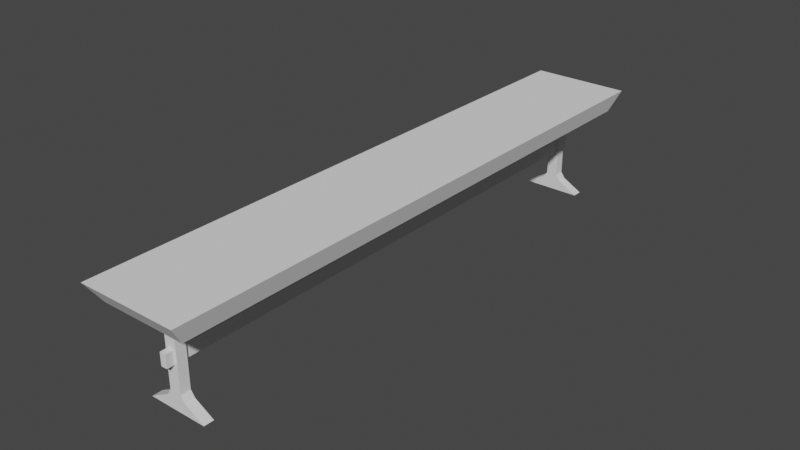 # Source: furniture_bench_square.blend  (saved by Blender 2.80.75; exported with 4.5.12 LTS)
import bpy
from mathutils import Matrix  # noqa: F401  (used for matrix-valued properties, if any)

bpy.ops.wm.read_factory_settings(use_empty=True)
scene = bpy.context.scene
scene.name = 'Scene'

# ---- collections
col_collection = bpy.data.collections.new('Collection'); scene.collection.children.link(col_collection)

# ---- world
world_world = bpy.data.worlds.new('World'); scene.world = world_world
world_world.use_nodes = True; world_world.node_tree.nodes.clear()
_N = world_world.node_tree.nodes; _L = world_world.node_tree.links
n0 = _N.new('ShaderNodeOutputWorld'); n0.name = 'World Output'; n0.location = (300, 300)
n1 = _N.new('ShaderNodeBackground'); n1.name = 'Background'; n1.location = (10, 300)
n1.inputs[0].default_value = (0.05088, 0.05088, 0.05088, 1.0)
_L.new(n1.outputs[0], n0.inputs[0])
n0.is_active_output = True
world_world.color = (0.05088, 0.05088, 0.05088)
world_world.use_sun_shadow = False
world_world.sun_shadow_jitter_overblur = 0.0

# ---- meshes
me_cube_003 = bpy.data.meshes.new('Cube.003')
me_cube_003.from_pydata([(0.5159, 1.0, 0.2182), (0.5159, 0.1367, 0.2182), (0.4841, 1.0, 0.2182), (0.4841, 0.1367, 0.2182), (0.5159, 1.0, 0.2818), (0.5159, 0.1367, 0.2818), (0.4841, 1.0, 0.2818), (0.4841, 0.1367, 0.2818), (0.2833, 0.06669, 0.45), (0.25, 0.0, 0.55), (0.2833, 1.0, 0.45), (0.25, 1.0, 0.55), (0.7167, 0.06669, 0.45), (0.75, 0.0, 0.55), (0.7167, 1.0, 0.45), (0.75, 1.0, 0.55), (0.35, 0.175, 0.0), (0.35, 0.175, 0.454), (0.35, 0.225, 0.0), (0.35, 0.225, 0.454), (0.65, 0.175, 0.0), (0.65, 0.175, 0.454), (0.65, 0.225, 0.0), (0.65, 0.225, 0.454), (0.45, 0.175, 0.05556), (0.4713, 0.175, 0.085), (0.4713, 0.175, 0.1667), (0.4713, 0.175, 0.2222), (0.4713, 0.175, 0.2778), (0.4713, 0.175, 0.3312), (0.4713, 0.175, 0.3615), (0.45, 0.175, 0.3985), (0.45, 0.225, 0.3985), (0.4713, 0.225, 0.3615), (0.4713, 0.225, 0.3312), (0.4713, 0.225, 0.2778), (0.4713, 0.225, 0.2222), (0.4713, 0.225, 0.1667), (0.4713, 0.225, 0.085), (0.45, 0.225, 0.05556), (0.55, 0.225, 0.3985), (0.5287, 0.225, 0.3615), (0.5287, 0.225, 0.3312), (0.5287, 0.225, 0.2778), (0.5287, 0.225, 0.2222), (0.5287, 0.225, 0.1667), (0.5287, 0.225, 0.085), (0.55, 0.225, 0.05556), (0.55, 0.175, 0.3985), (0.5287, 0.175, 0.3615), (0.5287, 0.175, 0.3312), (0.5287, 0.175, 0.2778), (0.5287, 0.175, 0.2222), (0.5287, 0.175, 0.1667), (0.5287, 0.175, 0.085), (0.55, 0.175, 0.05556)], [], [(0, 1, 3, 2), (2, 3, 7, 6), (6, 7, 5, 4), (4, 5, 1, 0), (2, 6, 4, 0), (7, 3, 1, 5), (8, 9, 11, 10), (10, 11, 15, 14), (14, 15, 13, 12), (12, 13, 9, 8), (10, 14, 12, 8), (15, 11, 9, 13), (31, 17, 19, 32), (32, 19, 23, 40), (40, 23, 21, 48), (48, 21, 17, 31), (18, 22, 20, 16), (23, 19, 17, 21), (20, 55, 24, 16), (55, 54, 25, 24), (54, 53, 26, 25), (53, 52, 27, 26), (52, 51, 28, 27), (51, 50, 29, 28), (50, 49, 30, 29), (49, 48, 31, 30), (22, 47, 55, 20), (47, 46, 54, 55), (46, 45, 53, 54), (45, 44, 52, 53), (44, 43, 51, 52), (43, 42, 50, 51), (42, 41, 49, 50), (41, 40, 48, 49), (18, 39, 47, 22), (39, 38, 46, 47), (38, 37, 45, 46), (37, 36, 44, 45), (36, 35, 43, 44), (35, 34, 42, 43), (34, 33, 41, 42), (33, 32, 40, 41), (16, 24, 39, 18), (24, 25, 38, 39), (25, 26, 37, 38), (26, 27, 36, 37), (27, 28, 35, 36), (28, 29, 34, 35), (29, 30, 33, 34), (30, 31, 32, 33)])
_uv = me_cube_003.uv_layers.new(name='UVMap')
_uv.uv.foreach_set('vector', [0.375, 0.0, 0.625, 0.0, 0.625, 0.25, 0.375, 0.25, 0.375, 0.25, 0.625, 0.25, 0.625, 0.5, 0.375, 0.5, 0.375, 0.5, 0.625, 0.5, 0.625, 0.75, 0.375, 0.75, 0.375, 0.75, 0.625, 0.75, 0.625, 1.0, 0.375, 1.0, 0.125, 0.5, 0.375, 0.5, 0.375, 0.75, 0.125, 0.75, 0.625, 0.5, 0.875, 0.5, 0.875, 0.75, 0.625, 0.75, 0.375, 0.0, 0.625, 0.0, 0.625, 0.25, 0.375, 0.25, 0.375, 0.25, 0.625, 0.25, 0.625, 0.5, 0.375, 0.5, 0.375, 0.5, 0.625, 0.5, 0.625, 0.75, 0.375, 0.75, 0.375, 0.75, 0.625, 0.75, 0.625, 1.0, 0.375, 1.0, 0.125, 0.5, 0.375, 0.5, 0.375, 0.75, 0.125, 0.75, 0.625, 0.5, 0.875, 0.5, 0.875, 0.75, 0.625, 0.75, 0.5972, 0.0, 0.625, 0.0, 0.625, 0.25, 0.5972, 0.25, 0.5972, 0.25, 0.625, 0.25, 0.625, 0.5, 0.5972, 0.5, 0.5972, 0.5, 0.625, 0.5, 0.625, 0.75, 0.5972, 0.75, 0.5972, 0.75, 0.625, 0.75, 0.625, 1.0, 0.5972, 1.0, 0.125, 0.5, 0.375, 0.5, 0.375, 0.75, 0.125, 0.75, 0.625, 0.5, 0.875, 0.5, 0.875, 0.75, 0.625, 0.75, 0.375, 0.75, 0.4028, 0.75, 0.4028, 1.0, 0.375, 1.0, 0.4028, 0.75, 0.4306, 0.75, 0.4306, 1.0, 0.4028, 1.0, 0.4306, 0.75, 0.4583, 0.75, 0.4583, 1.0, 0.4306, 1.0, 0.4583, 0.75, 0.4861, 0.75, 0.4861, 1.0, 0.4583, 1.0, 0.4861, 0.75, 0.5139, 0.75, 0.5139, 1.0, 0.4861, 1.0, 0.5139, 0.75, 0.5417, 0.75, 0.5417, 1.0, 0.5139, 1.0, 0.5417, 0.75, 0.5694, 0.75, 0.5694, 1.0, 0.5417, 1.0, 0.5694, 0.75, 0.5972, 0.75, 0.5972, 1.0, 0.5694, 1.0, 0.375, 0.5, 0.4028, 0.5, 0.4028, 0.75, 0.375, 0.75, 0.4028, 0.5, 0.4306, 0.5, 0.4306, 0.75, 0.4028, 0.75, 0.4306, 0.5, 0.4583, 0.5, 0.4583, 0.75, 0.4306, 0.75, 0.4583, 0.5, 0.4861, 0.5, 0.4861, 0.75, 0.4583, 0.75, 0.4861, 0.5, 0.5139, 0.5, 0.5139, 0.75, 0.4861, 0.75, 0.5139, 0.5, 0.5417, 0.5, 0.5417, 0.75, 0.5139, 0.75, 0.5417, 0.5, 0.5694, 0.5, 0.5694, 0.75, 0.5417, 0.75, 0.5694, 0.5, 0.5972, 0.5, 0.5972, 0.75, 0.5694, 0.75, 0.375, 0.25, 0.4028, 0.25, 0.4028, 0.5, 0.375, 0.5, 0.4028, 0.25, 0.4306, 0.25, 0.4306, 0.5, 0.4028, 0.5, 0.4306, 0.25, 0.4583, 0.25, 0.4583, 0.5, 0.4306, 0.5, 0.4583, 0.25, 0.4861, 0.25, 0.4861, 0.5, 0.4583, 0.5, 0.4861, 0.25, 0.5139, 0.25, 0.5139, 0.5, 0.4861, 0.5, 0.5139, 0.25, 0.5417, 0.25, 0.5417, 0.5, 0.5139, 0.5, 0.5417, 0.25, 0.5694, 0.25, 0.5694, 0.5, 0.5417, 0.5, 0.5694, 0.25, 0.5972, 0.25, 0.5972, 0.5, 0.5694, 0.5, 0.375, 0.0, 0.4028, 0.0, 0.4028, 0.25, 0.375, 0.25, 0.4028, 0.0, 0.4306, 0.0, 0.4306, 0.25, 0.4028, 0.25, 0.4306, 0.0, 0.4583, 0.0, 0.4583, 0.25, 0.4306, 0.25, 0.4583, 0.0, 0.4861, 0.0, 0.4861, 0.25, 0.4583, 0.25, 0.4861, 0.0, 0.5139, 0.0, 0.5139, 0.25, 0.4861, 0.25, 0.5139, 0.0, 0.5417, 0.0, 0.5417, 0.25, 0.5139, 0.25, 0.5417, 0.0, 0.5694, 0.0, 0.5694, 0.25, 0.5417, 0.25, 0.5694, 0.0, 0.5972, 0.0, 0.5972, 0.25, 0.5694, 0.25])
me_cube_003.use_remesh_preserve_volume = False
me_cube_003.use_remesh_preserve_attributes = False
me_cube_003.use_mirror_vertex_groups = False
me_cube_003.update()
me_cube_000 = bpy.data.meshes.new('Cube.000')
me_cube_000.from_pydata([(0.5159, 2.0, 0.2182), (0.5159, 1.0, 0.2182), (0.4841, 2.0, 0.2182), (0.4841, 1.0, 0.2182), (0.5159, 2.0, 0.2818), (0.5159, 1.0, 0.2818), (0.4841, 2.0, 0.2818), (0.4841, 1.0, 0.2818), (0.2833, 1.0, 0.45), (0.25, 1.0, 0.55), (0.2833, 2.0, 0.45), (0.25, 2.0, 0.55), (0.7167, 1.0, 0.45), (0.75, 1.0, 0.55), (0.7167, 2.0, 0.45), (0.75, 2.0, 0.55)], [], [(0, 1, 3, 2), (2, 3, 7, 6), (6, 7, 5, 4), (4, 5, 1, 0), (2, 6, 4, 0), (7, 3, 1, 5), (8, 9, 11, 10), (10, 11, 15, 14), (14, 15, 13, 12), (12, 13, 9, 8), (10, 14, 12, 8), (15, 11, 9, 13)])
_uv = me_cube_000.uv_layers.new(name='UVMap')
_uv.uv.foreach_set('vector', [0.375, 0.0, 0.625, 0.0, 0.625, 0.25, 0.375, 0.25, 0.375, 0.25, 0.625, 0.25, 0.625, 0.5, 0.375, 0.5, 0.375, 0.5, 0.625, 0.5, 0.625, 0.75, 0.375, 0.75, 0.375, 0.75, 0.625, 0.75, 0.625, 1.0, 0.375, 1.0, 0.125, 0.5, 0.375, 0.5, 0.375, 0.75, 0.125, 0.75, 0.625, 0.5, 0.875, 0.5, 0.875, 0.75, 0.625, 0.75, 0.375, 0.0, 0.625, 0.0, 0.625, 0.25, 0.375, 0.25, 0.375, 0.25, 0.625, 0.25, 0.625, 0.5, 0.375, 0.5, 0.375, 0.5, 0.625, 0.5, 0.625, 0.75, 0.375, 0.75, 0.375, 0.75, 0.625, 0.75, 0.625, 1.0, 0.375, 1.0, 0.125, 0.5, 0.375, 0.5, 0.375, 0.75, 0.125, 0.75, 0.625, 0.5, 0.875, 0.5, 0.875, 0.75, 0.625, 0.75])
me_cube_000.use_remesh_preserve_volume = False
me_cube_000.use_remesh_preserve_attributes = False
me_cube_000.use_mirror_vertex_groups = False
me_cube_000.update()
me_cube_001 = bpy.data.meshes.new('Cube.001')
me_cube_001.from_pydata([(0.4841, 2.0, 0.2182), (0.4841, 2.863, 0.2182), (0.5159, 2.0, 0.2182), (0.5159, 2.863, 0.2182), (0.4841, 2.0, 0.2818), (0.4841, 2.863, 0.2818), (0.5159, 2.0, 0.2818), (0.5159, 2.863, 0.2818), (0.7167, 2.933, 0.45), (0.75, 3.0, 0.55), (0.7167, 2.0, 0.45), (0.75, 2.0, 0.55), (0.2833, 2.933, 0.45), (0.25, 3.0, 0.55), (0.2833, 2.0, 0.45), (0.25, 2.0, 0.55), (0.65, 2.825, 0.0), (0.65, 2.825, 0.454), (0.65, 2.775, 0.0), (0.65, 2.775, 0.454), (0.35, 2.825, 0.0), (0.35, 2.825, 0.454), (0.35, 2.775, 0.0), (0.35, 2.775, 0.454), (0.55, 2.825, 0.05556), (0.5287, 2.825, 0.085), (0.5287, 2.825, 0.1667), (0.5287, 2.825, 0.2222), (0.5287, 2.825, 0.2778), (0.5287, 2.825, 0.3312), (0.5287, 2.825, 0.3615), (0.55, 2.825, 0.3985), (0.55, 2.775, 0.3985), (0.5287, 2.775, 0.3615), (0.5287, 2.775, 0.3312), (0.5287, 2.775, 0.2778), (0.5287, 2.775, 0.2222), (0.5287, 2.775, 0.1667), (0.5287, 2.775, 0.085), (0.55, 2.775, 0.05556), (0.45, 2.775, 0.3985), (0.4713, 2.775, 0.3615), (0.4713, 2.775, 0.3312), (0.4713, 2.775, 0.2778), (0.4713, 2.775, 0.2222), (0.4713, 2.775, 0.1667), (0.4713, 2.775, 0.085), (0.45, 2.775, 0.05556), (0.45, 2.825, 0.3985), (0.4713, 2.825, 0.3615), (0.4713, 2.825, 0.3312), (0.4713, 2.825, 0.2778), (0.4713, 2.825, 0.2222), (0.4713, 2.825, 0.1667), (0.4713, 2.825, 0.085), (0.45, 2.825, 0.05556)], [], [(0, 1, 3, 2), (2, 3, 7, 6), (6, 7, 5, 4), (4, 5, 1, 0), (2, 6, 4, 0), (7, 3, 1, 5), (8, 9, 11, 10), (10, 11, 15, 14), (14, 15, 13, 12), (12, 13, 9, 8), (10, 14, 12, 8), (15, 11, 9, 13), (31, 17, 19, 32), (32, 19, 23, 40), (40, 23, 21, 48), (48, 21, 17, 31), (18, 22, 20, 16), (23, 19, 17, 21), (20, 55, 24, 16), (55, 54, 25, 24), (54, 53, 26, 25), (53, 52, 27, 26), (52, 51, 28, 27), (51, 50, 29, 28), (50, 49, 30, 29), (49, 48, 31, 30), (22, 47, 55, 20), (47, 46, 54, 55), (46, 45, 53, 54), (45, 44, 52, 53), (44, 43, 51, 52), (43, 42, 50, 51), (42, 41, 49, 50), (41, 40, 48, 49), (18, 39, 47, 22), (39, 38, 46, 47), (38, 37, 45, 46), (37, 36, 44, 45), (36, 35, 43, 44), (35, 34, 42, 43), (34, 33, 41, 42), (33, 32, 40, 41), (16, 24, 39, 18), (24, 25, 38, 39), (25, 26, 37, 38), (26, 27, 36, 37), (27, 28, 35, 36), (28, 29, 34, 35), (29, 30, 33, 34), (30, 31, 32, 33)])
_uv = me_cube_001.uv_layers.new(name='UVMap')
_uv.uv.foreach_set('vector', [0.375, 0.0, 0.625, 0.0, 0.625, 0.25, 0.375, 0.25, 0.375, 0.25, 0.625, 0.25, 0.625, 0.5, 0.375, 0.5, 0.375, 0.5, 0.625, 0.5, 0.625, 0.75, 0.375, 0.75, 0.375, 0.75, 0.625, 0.75, 0.625, 1.0, 0.375, 1.0, 0.125, 0.5, 0.375, 0.5, 0.375, 0.75, 0.125, 0.75, 0.625, 0.5, 0.875, 0.5, 0.875, 0.75, 0.625, 0.75, 0.375, 0.0, 0.625, 0.0, 0.625, 0.25, 0.375, 0.25, 0.375, 0.25, 0.625, 0.25, 0.625, 0.5, 0.375, 0.5, 0.375, 0.5, 0.625, 0.5, 0.625, 0.75, 0.375, 0.75, 0.375, 0.75, 0.625, 0.75, 0.625, 1.0, 0.375, 1.0, 0.125, 0.5, 0.375, 0.5, 0.375, 0.75, 0.125, 0.75, 0.625, 0.5, 0.875, 0.5, 0.875, 0.75, 0.625, 0.75, 0.5972, 0.0, 0.625, 0.0, 0.625, 0.25, 0.5972, 0.25, 0.5972, 0.25, 0.625, 0.25, 0.625, 0.5, 0.5972, 0.5, 0.5972, 0.5, 0.625, 0.5, 0.625, 0.75, 0.5972, 0.75, 0.5972, 0.75, 0.625, 0.75, 0.625, 1.0, 0.5972, 1.0, 0.125, 0.5, 0.375, 0.5, 0.375, 0.75, 0.125, 0.75, 0.625, 0.5, 0.875, 0.5, 0.875, 0.75, 0.625, 0.75, 0.375, 0.75, 0.4028, 0.75, 0.4028, 1.0, 0.375, 1.0, 0.4028, 0.75, 0.4306, 0.75, 0.4306, 1.0, 0.4028, 1.0, 0.4306, 0.75, 0.4583, 0.75, 0.4583, 1.0, 0.4306, 1.0, 0.4583, 0.75, 0.4861, 0.75, 0.4861, 1.0, 0.4583, 1.0, 0.4861, 0.75, 0.5139, 0.75, 0.5139, 1.0, 0.4861, 1.0, 0.5139, 0.75, 0.5417, 0.75, 0.5417, 1.0, 0.5139, 1.0, 0.5417, 0.75, 0.5694, 0.75, 0.5694, 1.0, 0.5417, 1.0, 0.5694, 0.75, 0.5972, 0.75, 0.5972, 1.0, 0.5694, 1.0, 0.375, 0.5, 0.4028, 0.5, 0.4028, 0.75, 0.375, 0.75, 0.4028, 0.5, 0.4306, 0.5, 0.4306, 0.75, 0.4028, 0.75, 0.4306, 0.5, 0.4583, 0.5, 0.4583, 0.75, 0.4306, 0.75, 0.4583, 0.5, 0.4861, 0.5, 0.4861, 0.75, 0.4583, 0.75, 0.4861, 0.5, 0.5139, 0.5, 0.5139, 0.75, 0.4861, 0.75, 0.5139, 0.5, 0.5417, 0.5, 0.5417, 0.75, 0.5139, 0.75, 0.5417, 0.5, 0.5694, 0.5, 0.5694, 0.75, 0.5417, 0.75, 0.5694, 0.5, 0.5972, 0.5, 0.5972, 0.75, 0.5694, 0.75, 0.375, 0.25, 0.4028, 0.25, 0.4028, 0.5, 0.375, 0.5, 0.4028, 0.25, 0.4306, 0.25, 0.4306, 0.5, 0.4028, 0.5, 0.4306, 0.25, 0.4583, 0.25, 0.4583, 0.5, 0.4306, 0.5, 0.4583, 0.25, 0.4861, 0.25, 0.4861, 0.5, 0.4583, 0.5, 0.4861, 0.25, 0.5139, 0.25, 0.5139, 0.5, 0.4861, 0.5, 0.5139, 0.25, 0.5417, 0.25, 0.5417, 0.5, 0.5139, 0.5, 0.5417, 0.25, 0.5694, 0.25, 0.5694, 0.5, 0.5417, 0.5, 0.5694, 0.25, 0.5972, 0.25, 0.5972, 0.5, 0.5694, 0.5, 0.375, 0.0, 0.4028, 0.0, 0.4028, 0.25, 0.375, 0.25, 0.4028, 0.0, 0.4306, 0.0, 0.4306, 0.25, 0.4028, 0.25, 0.4306, 0.0, 0.4583, 0.0, 0.4583, 0.25, 0.4306, 0.25, 0.4583, 0.0, 0.4861, 0.0, 0.4861, 0.25, 0.4583, 0.25, 0.4861, 0.0, 0.5139, 0.0, 0.5139, 0.25, 0.4861, 0.25, 0.5139, 0.0, 0.5417, 0.0, 0.5417, 0.25, 0.5139, 0.25, 0.5417, 0.0, 0.5694, 0.0, 0.5694, 0.25, 0.5417, 0.25, 0.5694, 0.0, 0.5972, 0.0, 0.5972, 0.25, 0.5694, 0.25])
me_cube_001.use_remesh_preserve_volume = False
me_cube_001.use_remesh_preserve_attributes = False
me_cube_001.use_mirror_vertex_groups = False
me_cube_001.update()

# ---- objects
ob_furniture_bench_square = bpy.data.objects.new('furniture_bench_square', me_cube_003)
ob_furniture_bench_seat_square = bpy.data.objects.new('furniture_bench_seat_square', me_cube_000)
ob_furnitture_bench_square_001 = bpy.data.objects.new('furnitture_bench_square.001', me_cube_001)

# ---- transforms, parenting, visibility, modifiers, constraints
ob_furniture_bench_square.location = (0.0, 0.0, 0.0)
ob_furniture_bench_square.lineart.crease_threshold = 0.0
ob_furniture_bench_seat_square.location = (0.0, 0.0, 0.0)
ob_furniture_bench_seat_square.lineart.crease_threshold = 0.0
ob_furnitture_bench_square_001.location = (0.0, 0.0, 0.0)
ob_furnitture_bench_square_001.lineart.crease_threshold = 0.0

# ---- collection membership
col_collection.objects.link(ob_furniture_bench_square)
col_collection.objects.link(ob_furniture_bench_seat_square)
col_collection.objects.link(ob_furnitture_bench_square_001)

# ---- scene / render settings (as saved in the file)
scene.frame_start = 1; scene.frame_end = 250; scene.frame_set(1)
scene.render.engine = 'BLENDER_EEVEE_NEXT'
scene.cycles.use_denoising = False
scene.cycles.samples = 128
scene.cycles.sampling_pattern = 'TABULATED_SOBOL'
scene.cycles.use_adaptive_sampling = False
scene.cycles.use_light_tree = False
scene.view_settings.view_transform = 'Filmic'
bpy.context.view_layer.update()

# ---- added for rendering (the .blend has no active camera and no usable light): camera, sun
cam_auto = bpy.data.cameras.new('AutoCamera')
cam_auto.lens = 50.0
cam_auto.sensor_width = 36.0
cam_auto.clip_end = 1000.0
ob_auto_camera = bpy.data.objects.new('AutoCamera', cam_auto)
scene.collection.objects.link(ob_auto_camera)
ob_auto_camera.location = (3.3596, -1.93152, 2.56268)
ob_auto_camera.rotation_euler = (1.09748, -7.21219e-08, 0.694738)
scene.camera = ob_auto_camera
light_auto_sun = bpy.data.lights.new('AutoSun', 'SUN')
light_auto_sun.energy = 3.0
light_auto_sun.angle = 0.0523599
ob_auto_sun = bpy.data.objects.new('AutoSun', light_auto_sun)
scene.collection.objects.link(ob_auto_sun)
ob_auto_sun.rotation_euler = (0.872665, 0.174533, 0.523599)
bpy.context.view_layer.update()
